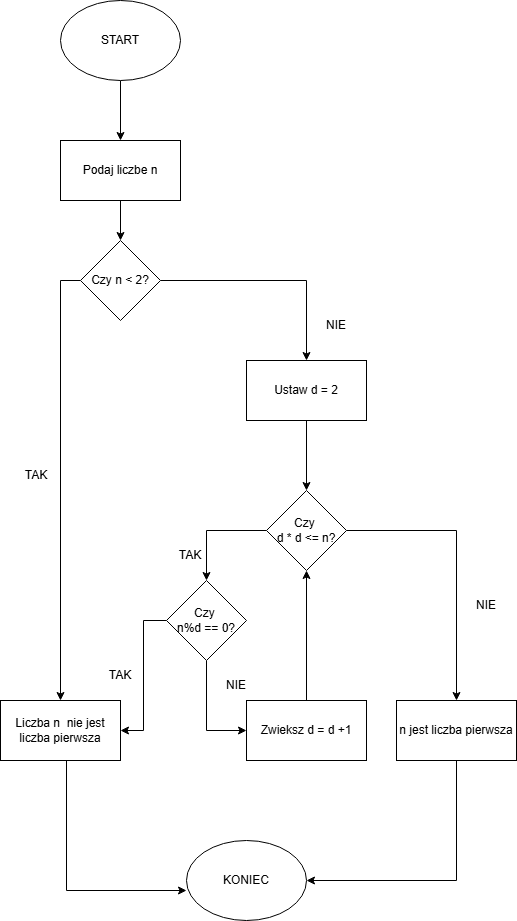

The diagram above was exported from draw.io. Its source (the exported page's mxGraphModel, read from the mxfile embedded in the PNG):
<mxGraphModel dx="1426" dy="777" grid="1" gridSize="10" guides="1" tooltips="1" connect="1" arrows="1" fold="1" page="1" pageScale="1" pageWidth="827" pageHeight="1169" math="0" shadow="0">
  <root>
    <mxCell id="0" />
    <mxCell id="1" parent="0" />
    <mxCell id="TiYoIvZJGr3eKS2XOS1P-4" edge="1" parent="1" source="TiYoIvZJGr3eKS2XOS1P-2" style="edgeStyle=orthogonalEdgeStyle;rounded=0;orthogonalLoop=1;jettySize=auto;html=1;entryX=0.5;entryY=0;entryDx=0;entryDy=0;" target="TiYoIvZJGr3eKS2XOS1P-3">
      <mxGeometry relative="1" as="geometry" />
    </mxCell>
    <mxCell id="TiYoIvZJGr3eKS2XOS1P-2" parent="1" style="ellipse;whiteSpace=wrap;html=1;" value="START" vertex="1">
      <mxGeometry height="80" width="120" x="354" y="30" as="geometry" />
    </mxCell>
    <mxCell id="TiYoIvZJGr3eKS2XOS1P-8" edge="1" parent="1" source="TiYoIvZJGr3eKS2XOS1P-3" style="edgeStyle=orthogonalEdgeStyle;rounded=0;orthogonalLoop=1;jettySize=auto;html=1;" target="TiYoIvZJGr3eKS2XOS1P-5">
      <mxGeometry relative="1" as="geometry" />
    </mxCell>
    <mxCell id="TiYoIvZJGr3eKS2XOS1P-3" parent="1" style="rounded=0;whiteSpace=wrap;html=1;" value="Podaj liczbe n" vertex="1">
      <mxGeometry height="60" width="120" x="354" y="170" as="geometry" />
    </mxCell>
    <mxCell id="TiYoIvZJGr3eKS2XOS1P-7" edge="1" parent="1" source="TiYoIvZJGr3eKS2XOS1P-5" style="edgeStyle=orthogonalEdgeStyle;rounded=0;orthogonalLoop=1;jettySize=auto;html=1;">
      <mxGeometry relative="1" as="geometry">
        <mxPoint x="600" y="390" as="targetPoint" />
      </mxGeometry>
    </mxCell>
    <mxCell id="TiYoIvZJGr3eKS2XOS1P-13" edge="1" parent="1" source="TiYoIvZJGr3eKS2XOS1P-5" style="edgeStyle=orthogonalEdgeStyle;rounded=0;orthogonalLoop=1;jettySize=auto;html=1;entryX=0.5;entryY=0;entryDx=0;entryDy=0;" target="TiYoIvZJGr3eKS2XOS1P-11">
      <mxGeometry relative="1" as="geometry">
        <Array as="points">
          <mxPoint x="354" y="310" />
        </Array>
      </mxGeometry>
    </mxCell>
    <mxCell id="TiYoIvZJGr3eKS2XOS1P-5" parent="1" style="rhombus;whiteSpace=wrap;html=1;" value="Czy n &amp;lt; 2?" vertex="1">
      <mxGeometry height="80" width="80" x="374" y="270" as="geometry" />
    </mxCell>
    <mxCell id="TiYoIvZJGr3eKS2XOS1P-18" edge="1" parent="1" source="TiYoIvZJGr3eKS2XOS1P-6" style="edgeStyle=orthogonalEdgeStyle;rounded=0;orthogonalLoop=1;jettySize=auto;html=1;entryX=0.5;entryY=0;entryDx=0;entryDy=0;" target="TiYoIvZJGr3eKS2XOS1P-9">
      <mxGeometry relative="1" as="geometry" />
    </mxCell>
    <mxCell id="TiYoIvZJGr3eKS2XOS1P-6" parent="1" style="rounded=0;whiteSpace=wrap;html=1;" value="Ustaw d = 2" vertex="1">
      <mxGeometry height="60" width="120" x="540" y="390" as="geometry" />
    </mxCell>
    <mxCell id="TiYoIvZJGr3eKS2XOS1P-17" edge="1" parent="1" source="TiYoIvZJGr3eKS2XOS1P-9" style="edgeStyle=orthogonalEdgeStyle;rounded=0;orthogonalLoop=1;jettySize=auto;html=1;entryX=0.5;entryY=0;entryDx=0;entryDy=0;" target="TiYoIvZJGr3eKS2XOS1P-10">
      <mxGeometry relative="1" as="geometry" />
    </mxCell>
    <mxCell id="TiYoIvZJGr3eKS2XOS1P-21" edge="1" parent="1" source="TiYoIvZJGr3eKS2XOS1P-9" style="edgeStyle=orthogonalEdgeStyle;rounded=0;orthogonalLoop=1;jettySize=auto;html=1;entryX=0.5;entryY=0;entryDx=0;entryDy=0;" target="TiYoIvZJGr3eKS2XOS1P-19">
      <mxGeometry relative="1" as="geometry" />
    </mxCell>
    <mxCell id="TiYoIvZJGr3eKS2XOS1P-9" parent="1" style="rhombus;whiteSpace=wrap;html=1;" value="Czy&amp;nbsp;&lt;div&gt;d * d &amp;lt;= n?&lt;/div&gt;" vertex="1">
      <mxGeometry height="80" width="80" x="560" y="520" as="geometry" />
    </mxCell>
    <mxCell id="TiYoIvZJGr3eKS2XOS1P-12" edge="1" parent="1" source="TiYoIvZJGr3eKS2XOS1P-10" style="edgeStyle=orthogonalEdgeStyle;rounded=0;orthogonalLoop=1;jettySize=auto;html=1;entryX=1;entryY=0.5;entryDx=0;entryDy=0;" target="TiYoIvZJGr3eKS2XOS1P-11">
      <mxGeometry relative="1" as="geometry" />
    </mxCell>
    <mxCell id="TiYoIvZJGr3eKS2XOS1P-15" edge="1" parent="1" source="TiYoIvZJGr3eKS2XOS1P-10" style="edgeStyle=orthogonalEdgeStyle;rounded=0;orthogonalLoop=1;jettySize=auto;html=1;" target="TiYoIvZJGr3eKS2XOS1P-14">
      <mxGeometry relative="1" as="geometry">
        <Array as="points">
          <mxPoint x="500" y="760" />
        </Array>
      </mxGeometry>
    </mxCell>
    <mxCell id="TiYoIvZJGr3eKS2XOS1P-10" parent="1" style="rhombus;whiteSpace=wrap;html=1;" value="Czy&amp;nbsp;&lt;div&gt;n%d == 0?&lt;/div&gt;" vertex="1">
      <mxGeometry height="80" width="80" x="460" y="610" as="geometry" />
    </mxCell>
    <mxCell id="TiYoIvZJGr3eKS2XOS1P-11" parent="1" style="rounded=0;whiteSpace=wrap;html=1;" value="Liczba n&amp;nbsp; nie jest liczba pierwsza" vertex="1">
      <mxGeometry height="60" width="120" x="294" y="730" as="geometry" />
    </mxCell>
    <mxCell id="TiYoIvZJGr3eKS2XOS1P-16" edge="1" parent="1" source="TiYoIvZJGr3eKS2XOS1P-14" style="edgeStyle=orthogonalEdgeStyle;rounded=0;orthogonalLoop=1;jettySize=auto;html=1;entryX=0.5;entryY=1;entryDx=0;entryDy=0;" target="TiYoIvZJGr3eKS2XOS1P-9">
      <mxGeometry relative="1" as="geometry" />
    </mxCell>
    <mxCell id="TiYoIvZJGr3eKS2XOS1P-14" parent="1" style="rounded=0;whiteSpace=wrap;html=1;" value="Zwieksz d = d +1" vertex="1">
      <mxGeometry height="60" width="120" x="540" y="730" as="geometry" />
    </mxCell>
    <mxCell id="TiYoIvZJGr3eKS2XOS1P-24" edge="1" parent="1" source="TiYoIvZJGr3eKS2XOS1P-19" style="edgeStyle=orthogonalEdgeStyle;rounded=0;orthogonalLoop=1;jettySize=auto;html=1;entryX=1;entryY=0.5;entryDx=0;entryDy=0;" target="TiYoIvZJGr3eKS2XOS1P-22">
      <mxGeometry relative="1" as="geometry">
        <Array as="points">
          <mxPoint x="750" y="910" />
        </Array>
      </mxGeometry>
    </mxCell>
    <mxCell id="TiYoIvZJGr3eKS2XOS1P-19" parent="1" style="rounded=0;whiteSpace=wrap;html=1;" value="n jest liczba pierwsza" vertex="1">
      <mxGeometry height="60" width="120" x="690" y="730" as="geometry" />
    </mxCell>
    <mxCell id="TiYoIvZJGr3eKS2XOS1P-22" parent="1" style="ellipse;whiteSpace=wrap;html=1;" value="KONIEC" vertex="1">
      <mxGeometry height="80" width="120" x="480" y="870" as="geometry" />
    </mxCell>
    <mxCell id="TiYoIvZJGr3eKS2XOS1P-23" edge="1" parent="1" source="TiYoIvZJGr3eKS2XOS1P-11" style="edgeStyle=orthogonalEdgeStyle;rounded=0;orthogonalLoop=1;jettySize=auto;html=1;entryX=0;entryY=0.625;entryDx=0;entryDy=0;entryPerimeter=0;" target="TiYoIvZJGr3eKS2XOS1P-22">
      <mxGeometry relative="1" as="geometry">
        <Array as="points">
          <mxPoint x="360" y="920" />
        </Array>
      </mxGeometry>
    </mxCell>
    <mxCell id="TiYoIvZJGr3eKS2XOS1P-25" parent="1" style="text;html=1;whiteSpace=wrap;strokeColor=none;fillColor=none;align=center;verticalAlign=middle;rounded=0;" value="NIE" vertex="1">
      <mxGeometry height="30" width="60" x="600" y="340" as="geometry" />
    </mxCell>
    <mxCell id="TiYoIvZJGr3eKS2XOS1P-26" parent="1" style="text;html=1;whiteSpace=wrap;strokeColor=none;fillColor=none;align=center;verticalAlign=middle;rounded=0;" value="TAK" vertex="1">
      <mxGeometry height="30" width="60" x="300" y="490" as="geometry" />
    </mxCell>
    <mxCell id="TiYoIvZJGr3eKS2XOS1P-27" parent="1" style="text;html=1;whiteSpace=wrap;strokeColor=none;fillColor=none;align=center;verticalAlign=middle;rounded=0;" value="TAK" vertex="1">
      <mxGeometry height="30" width="60" x="454" y="570" as="geometry" />
    </mxCell>
    <mxCell id="TiYoIvZJGr3eKS2XOS1P-28" parent="1" style="text;html=1;whiteSpace=wrap;strokeColor=none;fillColor=none;align=center;verticalAlign=middle;rounded=0;" value="NIE" vertex="1">
      <mxGeometry height="30" width="60" x="750" y="620" as="geometry" />
    </mxCell>
    <mxCell id="TiYoIvZJGr3eKS2XOS1P-29" parent="1" style="text;html=1;whiteSpace=wrap;strokeColor=none;fillColor=none;align=center;verticalAlign=middle;rounded=0;" value="TAK" vertex="1">
      <mxGeometry height="30" width="60" x="384" y="690" as="geometry" />
    </mxCell>
    <mxCell id="TiYoIvZJGr3eKS2XOS1P-30" parent="1" style="text;html=1;whiteSpace=wrap;strokeColor=none;fillColor=none;align=center;verticalAlign=middle;rounded=0;" value="NIE" vertex="1">
      <mxGeometry height="30" width="60" x="500" y="700" as="geometry" />
    </mxCell>
  </root>
</mxGraphModel>